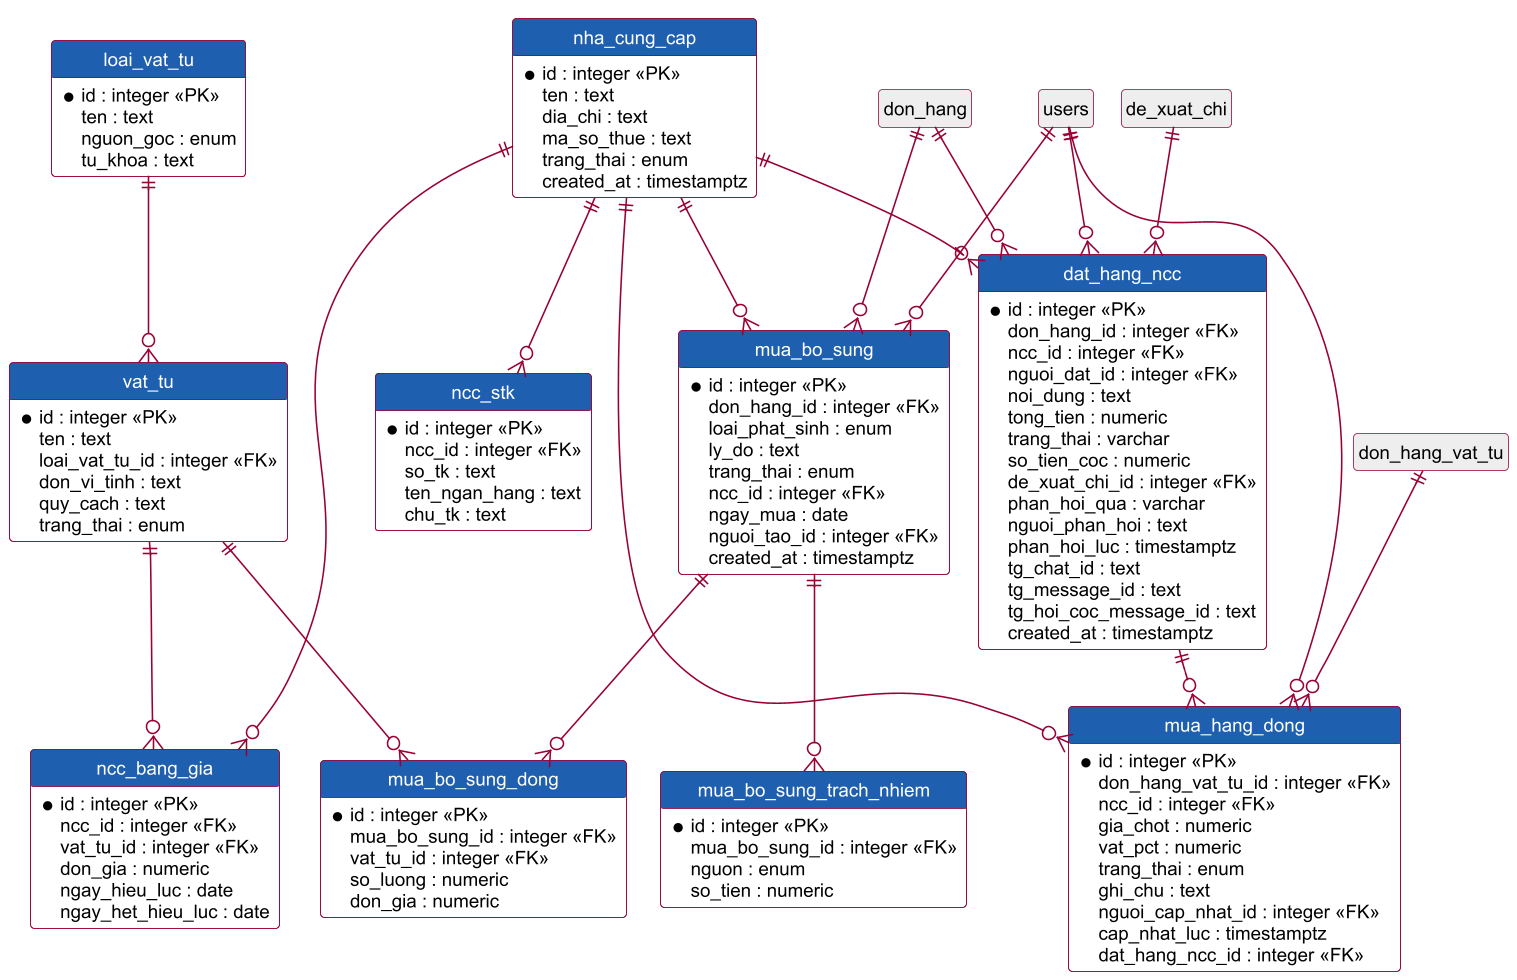

The diagram above was rendered by PlantUML. Its source (embedded in the PNG):
@startuml erd_3_vat_tu_mua_hang
!pragma layout smetana
skinparam dpi 150
skinparam defaultFontName Arial
skinparam defaultFontSize 12
skinparam shadowing false
skinparam ArrowColor #990033
skinparam ActorBorderColor #990033
skinparam ActorBackgroundColor #FFFFCC
skinparam UsecaseBorderColor #990033
skinparam UsecaseBackgroundColor #FFFFCC
skinparam ClassBorderColor #990033
skinparam ClassBackgroundColor #FFFFCC
skinparam ParticipantBorderColor #990033
skinparam ParticipantBackgroundColor #FFFFCC
skinparam BoundaryBackgroundColor #FFFFCC
skinparam BoundaryBorderColor #990033
skinparam ControlBackgroundColor #FFFFCC
skinparam ControlBorderColor #990033
skinparam EntityBackgroundColor #FFFFCC
skinparam EntityBorderColor #990033
skinparam SequenceLifeLineBorderColor #444444
skinparam NoteBackgroundColor #FFFFCC
skinparam NoteBorderColor #990033
skinparam packageStyle rectangle
hide circle
hide empty members
skinparam linetype ortho
skinparam ClassBackgroundColor #FFFFFF
skinparam ClassHeaderBackgroundColor #1F5FAF
skinparam ClassFontColor #FFFFFF
entity loai_vat_tu {
  * id : integer <<PK>>
  ten : text
  nguon_goc : enum
  tu_khoa : text
}
entity vat_tu {
  * id : integer <<PK>>
  ten : text
  loai_vat_tu_id : integer <<FK>>
  don_vi_tinh : text
  quy_cach : text
  trang_thai : enum
}
entity nha_cung_cap {
  * id : integer <<PK>>
  ten : text
  dia_chi : text
  ma_so_thue : text
  trang_thai : enum
  created_at : timestamptz
}
entity ncc_stk {
  * id : integer <<PK>>
  ncc_id : integer <<FK>>
  so_tk : text
  ten_ngan_hang : text
  chu_tk : text
}
entity ncc_bang_gia {
  * id : integer <<PK>>
  ncc_id : integer <<FK>>
  vat_tu_id : integer <<FK>>
  don_gia : numeric
  ngay_hieu_luc : date
  ngay_het_hieu_luc : date
}
entity mua_hang_dong {
  * id : integer <<PK>>
  don_hang_vat_tu_id : integer <<FK>>
  ncc_id : integer <<FK>>
  gia_chot : numeric
  vat_pct : numeric
  trang_thai : enum
  ghi_chu : text
  nguoi_cap_nhat_id : integer <<FK>>
  cap_nhat_luc : timestamptz
  dat_hang_ncc_id : integer <<FK>>
}
entity dat_hang_ncc {
  * id : integer <<PK>>
  don_hang_id : integer <<FK>>
  ncc_id : integer <<FK>>
  nguoi_dat_id : integer <<FK>>
  noi_dung : text
  tong_tien : numeric
  trang_thai : varchar
  so_tien_coc : numeric
  de_xuat_chi_id : integer <<FK>>
  phan_hoi_qua : varchar
  nguoi_phan_hoi : text
  phan_hoi_luc : timestamptz
  tg_chat_id : text
  tg_message_id : text
  tg_hoi_coc_message_id : text
  created_at : timestamptz
}
entity mua_bo_sung {
  * id : integer <<PK>>
  don_hang_id : integer <<FK>>
  loai_phat_sinh : enum
  ly_do : text
  trang_thai : enum
  ncc_id : integer <<FK>>
  ngay_mua : date
  nguoi_tao_id : integer <<FK>>
  created_at : timestamptz
}
entity mua_bo_sung_dong {
  * id : integer <<PK>>
  mua_bo_sung_id : integer <<FK>>
  vat_tu_id : integer <<FK>>
  so_luong : numeric
  don_gia : numeric
}
entity mua_bo_sung_trach_nhiem {
  * id : integer <<PK>>
  mua_bo_sung_id : integer <<FK>>
  nguon : enum
  so_tien : numeric
}
entity don_hang_vat_tu #EEEEEE;text:black
entity users #EEEEEE;text:black
entity don_hang #EEEEEE;text:black
entity de_xuat_chi #EEEEEE;text:black
loai_vat_tu ||--o{ vat_tu
nha_cung_cap ||--o{ ncc_stk
nha_cung_cap ||--o{ ncc_bang_gia
vat_tu ||--o{ ncc_bang_gia
don_hang_vat_tu ||--o{ mua_hang_dong
nha_cung_cap ||--o{ mua_hang_dong
users ||--o{ mua_hang_dong
don_hang ||--o{ mua_bo_sung
nha_cung_cap ||--o{ mua_bo_sung
users ||--o{ mua_bo_sung
mua_bo_sung ||--o{ mua_bo_sung_dong
vat_tu ||--o{ mua_bo_sung_dong
mua_bo_sung ||--o{ mua_bo_sung_trach_nhiem
don_hang ||--o{ dat_hang_ncc
nha_cung_cap ||--o{ dat_hang_ncc
users ||--o{ dat_hang_ncc
de_xuat_chi ||--o{ dat_hang_ncc
dat_hang_ncc ||--o{ mua_hang_dong
@enduml